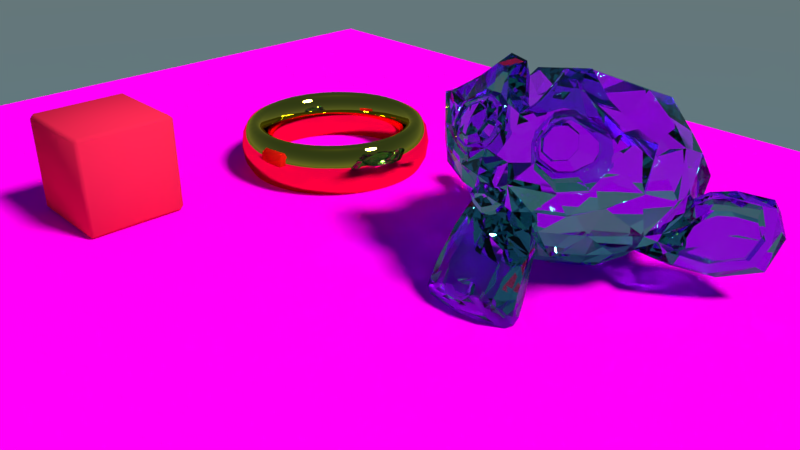 # Source: Cena01.blend  (saved by Blender 2.79.0; exported with 4.5.12 LTS)
import bpy
from mathutils import Matrix  # noqa: F401  (used for matrix-valued properties, if any)

bpy.ops.wm.read_factory_settings(use_empty=True)
scene = bpy.context.scene
scene.name = 'Scene'

# ---- collections
col_collection_1 = bpy.data.collections.new('Collection 1'); scene.collection.children.link(col_collection_1)

# ---- images (referenced by path relative to the original .blend; pixels are not part of the script)
import os
ASSET_DIR = os.environ.get("B2B_ASSET_DIR", "")  # directory of the original .blend (textures are referenced by path, not embedded)
HERE = os.path.dirname(os.path.abspath(__file__))  # packed textures are extracted next to this script under _unpacked/

def load_image(name, relpath, width, height, colorspace="sRGB"):
    """Load a texture the original file referenced (path relative to the .blend, or extracted next to this script)."""
    p = next((c for c in (os.path.join(HERE, relpath), os.path.join(ASSET_DIR, relpath)) if relpath and os.path.exists(c)), "")
    if p:
        img = bpy.data.images.load(p, check_existing=True)
        img.name = name
    else:  # same state as the original file: an image datablock whose file is absent (Cycles renders it pink)
        img = bpy.data.images.new(name, width, height)
        img.source = "FILE"
        img.filepath = "//" + (relpath or name)
    img.colorspace_settings.name = colorspace
    return img
img_wood_jpg = load_image('wood.jpg', 'wood.jpg', 1024, 1024, 'sRGB')

# ---- materials (node trees are filled in below, after node groups)
mat_glass = bpy.data.materials.new('Glass')
mat_glass.alpha_threshold = 0.0
mat_glass.roughness = 0.5
mat_metal = bpy.data.materials.new('Metal')
mat_metal.alpha_threshold = 0.0
mat_metal.roughness = 0.5
mat_wood = bpy.data.materials.new('wood')
mat_wood.alpha_threshold = 0.0
mat_wood.roughness = 0.5
mat_dice = bpy.data.materials.new('Dice')
mat_dice.alpha_threshold = 0.0
mat_dice.roughness = 0.5
mat_dice.line_color = (0.0, 0.0, 0.0, 1.0)

# ---- material node trees
mat_glass.use_nodes = True; mat_glass.node_tree.nodes.clear()
_N = mat_glass.node_tree.nodes; _L = mat_glass.node_tree.links
n0 = _N.new('ShaderNodeOutputMaterial'); n0.name = 'Material Output'; n0.location = (300, 300)
n1 = _N.new('ShaderNodeBsdfGlass'); n1.name = 'Glass BSDF'; n1.location = (10, 300)
n1.distribution = 'BECKMANN'
n1.inputs[0].default_value = (0.4722, 0.7725, 0.8, 1.0)
n1.inputs[2].default_value = 1.45
_L.new(n1.outputs[0], n0.inputs[0])
n0.is_active_output = True
mat_metal.use_nodes = True; mat_metal.node_tree.nodes.clear()
_N = mat_metal.node_tree.nodes; _L = mat_metal.node_tree.links
n0 = _N.new('ShaderNodeOutputMaterial'); n0.name = 'Material Output'; n0.location = (300, 300)
n1 = _N.new('ShaderNodeBsdfAnisotropic'); n1.name = 'Glossy BSDF'; n1.location = (10, 300)
n1.distribution = 'GGX'
n1.inputs[0].default_value = (0.8, 0.596, 0.05203, 1.0)
n1.inputs[1].default_value = 0.0
_L.new(n1.outputs[0], n0.inputs[0])
n0.is_active_output = True
mat_wood.use_nodes = True; mat_wood.node_tree.nodes.clear()
_N = mat_wood.node_tree.nodes; _L = mat_wood.node_tree.links
n0 = _N.new('ShaderNodeOutputMaterial'); n0.name = 'Material Output'; n0.location = (300, 300)
n1 = _N.new('ShaderNodeBsdfDiffuse'); n1.name = 'Diffuse BSDF'; n1.location = (10, 300)
n2 = _N.new('ShaderNodeTexImage'); n2.name = 'Image Texture'; n2.location = (-180, 300)
n2.width = 140
n2.image = img_wood_jpg
_L.new(n1.outputs[0], n0.inputs[0])
_L.new(n2.outputs[0], n1.inputs[0])
n0.is_active_output = True
mat_dice.use_nodes = True; mat_dice.node_tree.nodes.clear()
_N = mat_dice.node_tree.nodes; _L = mat_dice.node_tree.links
n0 = _N.new('ShaderNodeOutputMaterial'); n0.name = 'Material Output'; n0.location = (300, 300)
n1 = _N.new('ShaderNodeBsdfDiffuse'); n1.name = 'Diffuse BSDF'; n1.location = (10, 300)
n1.inputs[0].default_value = (0.8, 0.01862, 0.07777, 1.0)
_L.new(n1.outputs[0], n0.inputs[0])
n0.is_active_output = True

# ---- world
world_world = bpy.data.worlds.new('World'); scene.world = world_world
world_world.use_nodes = True; world_world.node_tree.nodes.clear()
_N = world_world.node_tree.nodes; _L = world_world.node_tree.links
n0 = _N.new('ShaderNodeOutputWorld'); n0.name = 'World Output'; n0.location = (300, 300)
n1 = _N.new('ShaderNodeBackground'); n1.name = 'Background'; n1.location = (10, 300)
n2 = _N.new('ShaderNodeTexSky'); n2.name = 'Sky Texture'; n2.location = (-190, 300)
n2.sky_type = 'HOSEK_WILKIE'
n2.sun_elevation = 1.571
_L.new(n1.outputs[0], n0.inputs[0])
_L.new(n2.outputs[0], n1.inputs[0])
n0.is_active_output = True
world_world.color = (0.05088, 0.05088, 0.05088)
world_world.use_sun_shadow = False
world_world.sun_shadow_jitter_overblur = 0.0
world_world.cycles.sampling_method = 'MANUAL'

# ---- cameras
cam_camera = bpy.data.cameras.new('Camera')
cam_camera.clip_end = 100.0
cam_camera.lens = 35.0
cam_camera.sensor_width = 32.0
cam_camera.sensor_height = 18.0
cam_camera.ortho_scale = 7.314
cam_camera.dof.focus_distance = 0.0

# ---- lights
light_lamp = bpy.data.lights.new('Lamp', 'SUN')
light_lamp.color = (0.9834, 1.0, 0.8103)
light_lamp.transmission_factor = 0.0
light_lamp.cutoff_distance = 30.0
light_lamp.angle = 0.1993
light_lamp.energy = 4.0
light_lamp.shadow_buffer_clip_start = 1.001
light_lamp.shadow_soft_size = 0.1
light_lamp.shadow_cascade_max_distance = 1000.0

# ---- meshes
me_suzanne = bpy.data.meshes.new('Suzanne')
me_suzanne.from_pydata([(0.4375, -0.7656, 0.1641), (-0.4375, -0.7656, 0.1641), (0.5, -0.6875, 0.09375), (-0.5, -0.6875, 0.09375), (0.5469, -0.5781, 0.05469), (-0.5469, -0.5781, 0.05469), (0.3516, -0.6172, -0.02344), (-0.3516, -0.6172, -0.02344), (0.3516, -0.7188, 0.03125), (-0.3516, -0.7188, 0.03125), (0.3516, -0.7812, 0.1328), (-0.3516, -0.7812, 0.1328), (0.2734, -0.7969, 0.1641), (-0.2734, -0.7969, 0.1641), (0.2031, -0.7422, 0.09375), (-0.2031, -0.7422, 0.09375), (0.1562, -0.6484, 0.05469), (-0.1562, -0.6484, 0.05469), (0.07812, -0.6562, 0.2422), (-0.07812, -0.6562, 0.2422), (0.1406, -0.7422, 0.2422), (-0.1406, -0.7422, 0.2422), (0.2422, -0.7969, 0.2422), (-0.2422, -0.7969, 0.2422), (0.2734, -0.7969, 0.3281), (-0.2734, -0.7969, 0.3281), (0.2031, -0.7422, 0.3906), (-0.2031, -0.7422, 0.3906), (0.1562, -0.6484, 0.4375), (-0.1562, -0.6484, 0.4375), (0.3516, -0.6172, 0.5156), (-0.3516, -0.6172, 0.5156), (0.3516, -0.7188, 0.4531), (-0.3516, -0.7188, 0.4531), (0.3516, -0.7812, 0.3594), (-0.3516, -0.7812, 0.3594), (0.4375, -0.7656, 0.3281), (-0.4375, -0.7656, 0.3281), (0.5, -0.6875, 0.3906), (-0.5, -0.6875, 0.3906), (0.5469, -0.5781, 0.4375), (-0.5469, -0.5781, 0.4375), (0.625, -0.5625, 0.2422), (-0.625, -0.5625, 0.2422), (0.5625, -0.6719, 0.2422), (-0.5625, -0.6719, 0.2422), (0.4688, -0.7578, 0.2422), (-0.4688, -0.7578, 0.2422), (0.4766, -0.7734, 0.2422), (-0.4766, -0.7734, 0.2422), (0.4453, -0.7812, 0.3359), (-0.4453, -0.7812, 0.3359), (0.3516, -0.8047, 0.375), (-0.3516, -0.8047, 0.375), (0.2656, -0.8203, 0.3359), (-0.2656, -0.8203, 0.3359), (0.2266, -0.8203, 0.2422), (-0.2266, -0.8203, 0.2422), (0.2656, -0.8203, 0.1562), (-0.2656, -0.8203, 0.1562), (0.3516, -0.8281, 0.2422), (-0.3516, -0.8281, 0.2422), (0.3516, -0.8047, 0.1172), (-0.3516, -0.8047, 0.1172), (0.4453, -0.7812, 0.1562), (-0.4453, -0.7812, 0.1562), (0.0, -0.7422, 0.4297), (0.0, -0.8203, 0.3516), (0.0, -0.7344, -0.6797), (0.0, -0.7812, -0.3203), (0.0, -0.7969, -0.1875), (0.0, -0.7188, -0.7734), (0.0, -0.6016, 0.4062), (0.0, -0.5703, 0.5703), (0.0, 0.5469, 0.8984), (0.0, 0.8516, 0.5625), (0.0, 0.8281, 0.07031), (0.0, 0.3516, -0.3828), (0.2031, -0.5625, -0.1875), (-0.2031, -0.5625, -0.1875), (0.3125, -0.5703, -0.4375), (-0.3125, -0.5703, -0.4375), (0.3516, -0.5703, -0.6953), (-0.3516, -0.5703, -0.6953), (0.3672, -0.5312, -0.8906), (-0.3672, -0.5312, -0.8906), (0.3281, -0.5234, -0.9453), (-0.3281, -0.5234, -0.9453), (0.1797, -0.5547, -0.9688), (-0.1797, -0.5547, -0.9688), (0.0, -0.5781, -0.9844), (0.4375, -0.5312, -0.1406), (-0.4375, -0.5312, -0.1406), (0.6328, -0.5391, -0.03906), (-0.6328, -0.5391, -0.03906), (0.8281, -0.4453, 0.1484), (-0.8281, -0.4453, 0.1484), (0.8594, -0.5938, 0.4297), (-0.8594, -0.5938, 0.4297), (0.7109, -0.625, 0.4844), (-0.7109, -0.625, 0.4844), (0.4922, -0.6875, 0.6016), (-0.4922, -0.6875, 0.6016), (0.3203, -0.7344, 0.7578), (-0.3203, -0.7344, 0.7578), (0.1562, -0.7578, 0.7188), (-0.1562, -0.7578, 0.7188), (0.0625, -0.75, 0.4922), (-0.0625, -0.75, 0.4922), (0.1641, -0.7734, 0.4141), (-0.1641, -0.7734, 0.4141), (0.125, -0.7656, 0.3047), (-0.125, -0.7656, 0.3047), (0.2031, -0.7422, 0.09375), (-0.2031, -0.7422, 0.09375), (0.375, -0.7031, 0.01562), (-0.375, -0.7031, 0.01562), (0.4922, -0.6719, 0.0625), (-0.4922, -0.6719, 0.0625), (0.625, -0.6484, 0.1875), (-0.625, -0.6484, 0.1875), (0.6406, -0.6484, 0.2969), (-0.6406, -0.6484, 0.2969), (0.6016, -0.6641, 0.375), (-0.6016, -0.6641, 0.375), (0.4297, -0.7188, 0.4375), (-0.4297, -0.7188, 0.4375), (0.25, -0.7578, 0.4688), (-0.25, -0.7578, 0.4688), (0.0, -0.7344, -0.7656), (0.1094, -0.7344, -0.7188), (-0.1094, -0.7344, -0.7188), (0.1172, -0.7109, -0.8359), (-0.1172, -0.7109, -0.8359), (0.0625, -0.6953, -0.8828), (-0.0625, -0.6953, -0.8828), (0.0, -0.6875, -0.8906), (0.0, -0.75, -0.1953), (0.0, -0.7422, -0.1406), (0.1016, -0.7422, -0.1484), (-0.1016, -0.7422, -0.1484), (0.125, -0.75, -0.2266), (-0.125, -0.75, -0.2266), (0.08594, -0.7422, -0.2891), (-0.08594, -0.7422, -0.2891), (0.3984, -0.6719, -0.04688), (-0.3984, -0.6719, -0.04688), (0.6172, -0.625, 0.05469), (-0.6172, -0.625, 0.05469), (0.7266, -0.6016, 0.2031), (-0.7266, -0.6016, 0.2031), (0.7422, -0.6562, 0.375), (-0.7422, -0.6562, 0.375), (0.6875, -0.7266, 0.4141), (-0.6875, -0.7266, 0.4141), (0.4375, -0.7969, 0.5469), (-0.4375, -0.7969, 0.5469), (0.3125, -0.8359, 0.6406), (-0.3125, -0.8359, 0.6406), (0.2031, -0.8516, 0.6172), (-0.2031, -0.8516, 0.6172), (0.1016, -0.8438, 0.4297), (-0.1016, -0.8438, 0.4297), (0.125, -0.8125, -0.1016), (-0.125, -0.8125, -0.1016), (0.2109, -0.7109, -0.4453), (-0.2109, -0.7109, -0.4453), (0.25, -0.6875, -0.7031), (-0.25, -0.6875, -0.7031), (0.2656, -0.6641, -0.8203), (-0.2656, -0.6641, -0.8203), (0.2344, -0.6328, -0.9141), (-0.2344, -0.6328, -0.9141), (0.1641, -0.6328, -0.9297), (-0.1641, -0.6328, -0.9297), (0.0, -0.6406, -0.9453), (0.0, -0.7266, 0.04688), (0.0, -0.7656, 0.2109), (0.3281, -0.7422, 0.4766), (-0.3281, -0.7422, 0.4766), (0.1641, -0.75, 0.1406), (-0.1641, -0.75, 0.1406), (0.1328, -0.7578, 0.2109), (-0.1328, -0.7578, 0.2109), (0.1172, -0.7344, -0.6875), (-0.1172, -0.7344, -0.6875), (0.07812, -0.75, -0.4453), (-0.07812, -0.75, -0.4453), (0.0, -0.75, -0.4453), (0.0, -0.7422, -0.3281), (0.09375, -0.7812, -0.2734), (-0.09375, -0.7812, -0.2734), (0.1328, -0.7969, -0.2266), (-0.1328, -0.7969, -0.2266), (0.1094, -0.7812, -0.1328), (-0.1094, -0.7812, -0.1328), (0.03906, -0.7812, -0.125), (-0.03906, -0.7812, -0.125), (0.0, -0.8281, -0.2031), (0.04688, -0.8125, -0.1484), (-0.04688, -0.8125, -0.1484), (0.09375, -0.8125, -0.1562), (-0.09375, -0.8125, -0.1562), (0.1094, -0.8281, -0.2266), (-0.1094, -0.8281, -0.2266), (0.07812, -0.8047, -0.25), (-0.07812, -0.8047, -0.25), (0.0, -0.8047, -0.2891), (0.2578, -0.5547, -0.3125), (-0.2578, -0.5547, -0.3125), (0.1641, -0.7109, -0.2422), (-0.1641, -0.7109, -0.2422), (0.1797, -0.7109, -0.3125), (-0.1797, -0.7109, -0.3125), (0.2344, -0.5547, -0.25), (-0.2344, -0.5547, -0.25), (0.0, -0.6875, -0.875), (0.04688, -0.6875, -0.8672), (-0.04688, -0.6875, -0.8672), (0.09375, -0.7109, -0.8203), (-0.09375, -0.7109, -0.8203), (0.09375, -0.7266, -0.7422), (-0.09375, -0.7266, -0.7422), (0.0, -0.6562, -0.7812), (0.09375, -0.6641, -0.75), (-0.09375, -0.6641, -0.75), (0.09375, -0.6406, -0.8125), (-0.09375, -0.6406, -0.8125), (0.04688, -0.6328, -0.8516), (-0.04688, -0.6328, -0.8516), (0.0, -0.6328, -0.8594), (0.1719, -0.7812, 0.2188), (-0.1719, -0.7812, 0.2188), (0.1875, -0.7734, 0.1562), (-0.1875, -0.7734, 0.1562), (0.3359, -0.7578, 0.4297), (-0.3359, -0.7578, 0.4297), (0.2734, -0.7734, 0.4219), (-0.2734, -0.7734, 0.4219), (0.4219, -0.7734, 0.3984), (-0.4219, -0.7734, 0.3984), (0.5625, -0.6953, 0.3516), (-0.5625, -0.6953, 0.3516), (0.5859, -0.6875, 0.2891), (-0.5859, -0.6875, 0.2891), (0.5781, -0.6797, 0.1953), (-0.5781, -0.6797, 0.1953), (0.4766, -0.7188, 0.1016), (-0.4766, -0.7188, 0.1016), (0.375, -0.7422, 0.0625), (-0.375, -0.7422, 0.0625), (0.2266, -0.7812, 0.1094), (-0.2266, -0.7812, 0.1094), (0.1797, -0.7812, 0.2969), (-0.1797, -0.7812, 0.2969), (0.2109, -0.7812, 0.375), (-0.2109, -0.7812, 0.375), (0.2344, -0.7578, 0.3594), (-0.2344, -0.7578, 0.3594), (0.1953, -0.7578, 0.2969), (-0.1953, -0.7578, 0.2969), (0.2422, -0.7578, 0.125), (-0.2422, -0.7578, 0.125), (0.375, -0.7266, 0.08594), (-0.375, -0.7266, 0.08594), (0.4609, -0.7031, 0.1172), (-0.4609, -0.7031, 0.1172), (0.5469, -0.6719, 0.2109), (-0.5469, -0.6719, 0.2109), (0.5547, -0.6719, 0.2812), (-0.5547, -0.6719, 0.2812), (0.5312, -0.6797, 0.3359), (-0.5312, -0.6797, 0.3359), (0.4141, -0.75, 0.3906), (-0.4141, -0.75, 0.3906), (0.2812, -0.7656, 0.3984), (-0.2812, -0.7656, 0.3984), (0.3359, -0.75, 0.4062), (-0.3359, -0.75, 0.4062), (0.2031, -0.75, 0.1719), (-0.2031, -0.75, 0.1719), (0.1953, -0.75, 0.2266), (-0.1953, -0.75, 0.2266), (0.1094, -0.6094, 0.4609), (-0.1094, -0.6094, 0.4609), (0.1953, -0.6172, 0.6641), (-0.1953, -0.6172, 0.6641), (0.3359, -0.5938, 0.6875), (-0.3359, -0.5938, 0.6875), (0.4844, -0.5547, 0.5547), (-0.4844, -0.5547, 0.5547), (0.6797, -0.4922, 0.4531), (-0.6797, -0.4922, 0.4531), (0.7969, -0.4609, 0.4062), (-0.7969, -0.4609, 0.4062), (0.7734, -0.375, 0.1641), (-0.7734, -0.375, 0.1641), (0.6016, -0.4141, 0.0), (-0.6016, -0.4141, 0.0), (0.4375, -0.4688, -0.09375), (-0.4375, -0.4688, -0.09375), (0.0, -0.2891, 0.8984), (0.0, 0.07812, 0.9844), (0.0, 0.6719, -0.1953), (0.0, -0.1875, -0.4609), (0.0, -0.4609, -0.9766), (0.0, -0.3438, -0.8047), (0.0, -0.3203, -0.5703), (0.0, -0.2812, -0.4844), (0.8516, -0.05469, 0.2344), (-0.8516, -0.05469, 0.2344), (0.8594, 0.04688, 0.3203), (-0.8594, 0.04688, 0.3203), (0.7734, 0.4375, 0.2656), (-0.7734, 0.4375, 0.2656), (0.4609, 0.7031, 0.4375), (-0.4609, 0.7031, 0.4375), (0.7344, -0.07031, -0.04688), (-0.7344, -0.07031, -0.04688), (0.5938, 0.1641, -0.125), (-0.5938, 0.1641, -0.125), (0.6406, 0.4297, -0.007812), (-0.6406, 0.4297, -0.007812), (0.3359, 0.6641, 0.05469), (-0.3359, 0.6641, 0.05469), (0.2344, -0.4062, -0.3516), (-0.2344, -0.4062, -0.3516), (0.1797, -0.2578, -0.4141), (-0.1797, -0.2578, -0.4141), (0.2891, -0.3828, -0.7109), (-0.2891, -0.3828, -0.7109), (0.25, -0.3906, -0.5), (-0.25, -0.3906, -0.5), (0.3281, -0.3984, -0.9141), (-0.3281, -0.3984, -0.9141), (0.1406, -0.3672, -0.7578), (-0.1406, -0.3672, -0.7578), (0.125, -0.3594, -0.5391), (-0.125, -0.3594, -0.5391), (0.1641, -0.4375, -0.9453), (-0.1641, -0.4375, -0.9453), (0.2188, -0.4297, -0.2812), (-0.2188, -0.4297, -0.2812), (0.2109, -0.4688, -0.2266), (-0.2109, -0.4688, -0.2266), (0.2031, -0.5, -0.1719), (-0.2031, -0.5, -0.1719), (0.2109, -0.1641, -0.3906), (-0.2109, -0.1641, -0.3906), (0.2969, 0.2656, -0.3125), (-0.2969, 0.2656, -0.3125), (0.3438, 0.5391, -0.1484), (-0.3438, 0.5391, -0.1484), (0.4531, 0.3828, 0.8672), (-0.4531, 0.3828, 0.8672), (0.4531, 0.07031, 0.9297), (-0.4531, 0.07031, 0.9297), (0.4531, -0.2344, 0.8516), (-0.4531, -0.2344, 0.8516), (0.4609, -0.4297, 0.5234), (-0.4609, -0.4297, 0.5234), (0.7266, -0.3359, 0.4062), (-0.7266, -0.3359, 0.4062), (0.6328, -0.2812, 0.4531), (-0.6328, -0.2812, 0.4531), (0.6406, -0.05469, 0.7031), (-0.6406, -0.05469, 0.7031), (0.7969, -0.125, 0.5625), (-0.7969, -0.125, 0.5625), (0.7969, 0.1172, 0.6172), (-0.7969, 0.1172, 0.6172), (0.6406, 0.1953, 0.75), (-0.6406, 0.1953, 0.75), (0.6406, 0.4453, 0.6797), (-0.6406, 0.4453, 0.6797), (0.7969, 0.3594, 0.5391), (-0.7969, 0.3594, 0.5391), (0.6172, 0.5859, 0.3281), (-0.6172, 0.5859, 0.3281), (0.4844, 0.5469, 0.02344), (-0.4844, 0.5469, 0.02344), (0.8203, 0.2031, 0.3281), (-0.8203, 0.2031, 0.3281), (0.4062, -0.1484, -0.1719), (-0.4062, -0.1484, -0.1719), (0.4297, 0.2109, -0.1953), (-0.4297, 0.2109, -0.1953), (0.8906, 0.2344, 0.4062), (-0.8906, 0.2344, 0.4062), (0.7734, 0.125, -0.1406), (-0.7734, 0.125, -0.1406), (1.039, 0.3281, -0.1016), (-1.039, 0.3281, -0.1016), (1.281, 0.4297, 0.05469), (-1.281, 0.4297, 0.05469), (1.352, 0.4219, 0.3203), (-1.352, 0.4219, 0.3203), (1.234, 0.4219, 0.5078), (-1.234, 0.4219, 0.5078), (1.023, 0.3125, 0.4766), (-1.023, 0.3125, 0.4766), (1.016, 0.2891, 0.4141), (-1.016, 0.2891, 0.4141), (1.188, 0.3906, 0.4375), (-1.188, 0.3906, 0.4375), (1.266, 0.4062, 0.2891), (-1.266, 0.4062, 0.2891), (1.211, 0.4062, 0.07812), (-1.211, 0.4062, 0.07812), (1.031, 0.3047, -0.03906), (-1.031, 0.3047, -0.03906), (0.8281, 0.1328, -0.07031), (-0.8281, 0.1328, -0.07031), (0.9219, 0.2188, 0.3594), (-0.9219, 0.2188, 0.3594), (0.9453, 0.2891, 0.3047), (-0.9453, 0.2891, 0.3047), (0.8828, 0.2109, -0.02344), (-0.8828, 0.2109, -0.02344), (1.039, 0.3672, 0.0), (-1.039, 0.3672, 0.0), (1.188, 0.4453, 0.09375), (-1.188, 0.4453, 0.09375), (1.234, 0.4453, 0.25), (-1.234, 0.4453, 0.25), (1.172, 0.4375, 0.3594), (-1.172, 0.4375, 0.3594), (1.023, 0.3594, 0.3438), (-1.023, 0.3594, 0.3438), (0.8438, 0.2109, 0.2891), (-0.8438, 0.2109, 0.2891), (0.8359, 0.2734, 0.1719), (-0.8359, 0.2734, 0.1719), (0.7578, 0.2734, 0.09375), (-0.7578, 0.2734, 0.09375), (0.8203, 0.2734, 0.08594), (-0.8203, 0.2734, 0.08594), (0.8438, 0.2734, 0.01562), (-0.8438, 0.2734, 0.01562), (0.8125, 0.2734, -0.01562), (-0.8125, 0.2734, -0.01562), (0.7266, 0.07031, 0.0), (-0.7266, 0.07031, 0.0), (0.7188, 0.1719, -0.02344), (-0.7188, 0.1719, -0.02344), (0.7188, 0.1875, 0.03906), (-0.7188, 0.1875, 0.03906), (0.7969, 0.2109, 0.2031), (-0.7969, 0.2109, 0.2031), (0.8906, 0.2656, 0.2422), (-0.8906, 0.2656, 0.2422), (0.8906, 0.3203, 0.2344), (-0.8906, 0.3203, 0.2344), (0.8125, 0.3203, -0.01562), (-0.8125, 0.3203, -0.01562), (0.8516, 0.3203, 0.01562), (-0.8516, 0.3203, 0.01562), (0.8281, 0.3203, 0.07812), (-0.8281, 0.3203, 0.07812), (0.7656, 0.3203, 0.09375), (-0.7656, 0.3203, 0.09375), (0.8438, 0.3203, 0.1719), (-0.8438, 0.3203, 0.1719), (1.039, 0.4141, 0.3281), (-1.039, 0.4141, 0.3281), (1.188, 0.4844, 0.3438), (-1.188, 0.4844, 0.3438), (1.258, 0.4922, 0.2422), (-1.258, 0.4922, 0.2422), (1.211, 0.4844, 0.08594), (-1.211, 0.4844, 0.08594), (1.047, 0.4219, 0.0), (-1.047, 0.4219, 0.0), (0.8828, 0.2656, -0.01562), (-0.8828, 0.2656, -0.01562), (0.9531, 0.3438, 0.2891), (-0.9531, 0.3438, 0.2891), (0.8906, 0.3281, 0.1094), (-0.8906, 0.3281, 0.1094), (0.9375, 0.3359, 0.0625), (-0.9375, 0.3359, 0.0625), (1.0, 0.3672, 0.125), (-1.0, 0.3672, 0.125), (0.9609, 0.3516, 0.1719), (-0.9609, 0.3516, 0.1719), (1.016, 0.375, 0.2344), (-1.016, 0.375, 0.2344), (1.055, 0.3828, 0.1875), (-1.055, 0.3828, 0.1875), (1.109, 0.3906, 0.2109), (-1.109, 0.3906, 0.2109), (1.086, 0.3906, 0.2734), (-1.086, 0.3906, 0.2734), (1.023, 0.4844, 0.4375), (-1.023, 0.4844, 0.4375), (1.25, 0.5469, 0.4688), (-1.25, 0.5469, 0.4688), (1.367, 0.5, 0.2969), (-1.367, 0.5, 0.2969), (1.312, 0.5312, 0.05469), (-1.312, 0.5312, 0.05469), (1.039, 0.4922, -0.08594), (-1.039, 0.4922, -0.08594), (0.7891, 0.3281, -0.125), (-0.7891, 0.3281, -0.125), (0.8594, 0.3828, 0.3828), (-0.8594, 0.3828, 0.3828)], [], [(46, 0, 2, 44), (3, 1, 47, 45), (44, 2, 4, 42), (5, 3, 45, 43), (2, 8, 6, 4), (7, 9, 3, 5), (0, 10, 8, 2), (9, 11, 1, 3), (10, 12, 14, 8), (15, 13, 11, 9), (8, 14, 16, 6), (17, 15, 9, 7), (14, 20, 18, 16), (19, 21, 15, 17), (12, 22, 20, 14), (21, 23, 13, 15), (22, 24, 26, 20), (27, 25, 23, 21), (20, 26, 28, 18), (29, 27, 21, 19), (26, 32, 30, 28), (31, 33, 27, 29), (24, 34, 32, 26), (33, 35, 25, 27), (34, 36, 38, 32), (39, 37, 35, 33), (32, 38, 40, 30), (41, 39, 33, 31), (38, 44, 42, 40), (43, 45, 39, 41), (36, 46, 44, 38), (45, 47, 37, 39), (46, 36, 50, 48), (51, 37, 47, 49), (36, 34, 52, 50), (53, 35, 37, 51), (34, 24, 54, 52), (55, 25, 35, 53), (24, 22, 56, 54), (57, 23, 25, 55), (22, 12, 58, 56), (59, 13, 23, 57), (12, 10, 62, 58), (63, 11, 13, 59), (10, 0, 64, 62), (65, 1, 11, 63), (0, 46, 48, 64), (49, 47, 1, 65), (60, 64, 48), (49, 65, 61), (62, 64, 60), (61, 65, 63), (60, 58, 62), (63, 59, 61), (60, 56, 58), (59, 57, 61), (60, 54, 56), (57, 55, 61), (60, 52, 54), (55, 53, 61), (60, 50, 52), (53, 51, 61), (60, 48, 50), (51, 49, 61), (88, 173, 175, 90), (175, 174, 89, 90), (86, 171, 173, 88), (174, 172, 87, 89), (84, 169, 171, 86), (172, 170, 85, 87), (82, 167, 169, 84), (170, 168, 83, 85), (80, 165, 167, 82), (168, 166, 81, 83), (78, 91, 145, 163), (146, 92, 79, 164), (91, 93, 147, 145), (148, 94, 92, 146), (93, 95, 149, 147), (150, 96, 94, 148), (95, 97, 151, 149), (152, 98, 96, 150), (97, 99, 153, 151), (154, 100, 98, 152), (99, 101, 155, 153), (156, 102, 100, 154), (101, 103, 157, 155), (158, 104, 102, 156), (103, 105, 159, 157), (160, 106, 104, 158), (105, 107, 161, 159), (162, 108, 106, 160), (107, 66, 67, 161), (67, 66, 108, 162), (109, 127, 159, 161), (160, 128, 110, 162), (127, 178, 157, 159), (158, 179, 128, 160), (125, 155, 157, 178), (158, 156, 126, 179), (123, 153, 155, 125), (156, 154, 124, 126), (121, 151, 153, 123), (154, 152, 122, 124), (119, 149, 151, 121), (152, 150, 120, 122), (117, 147, 149, 119), (150, 148, 118, 120), (115, 145, 147, 117), (148, 146, 116, 118), (113, 163, 145, 115), (146, 164, 114, 116), (113, 180, 176, 163), (176, 181, 114, 164), (109, 161, 67, 111), (67, 162, 110, 112), (111, 67, 177, 182), (177, 67, 112, 183), (176, 180, 182, 177), (183, 181, 176, 177), (134, 136, 175, 173), (175, 136, 135, 174), (132, 134, 173, 171), (174, 135, 133, 172), (130, 132, 171, 169), (172, 133, 131, 170), (165, 186, 184, 167), (185, 187, 166, 168), (130, 169, 167, 184), (168, 170, 131, 185), (143, 189, 188, 186), (188, 189, 144, 187), (184, 186, 188, 68), (188, 187, 185, 68), (129, 130, 184, 68), (185, 131, 129, 68), (141, 192, 190, 143), (191, 193, 142, 144), (139, 194, 192, 141), (193, 195, 140, 142), (138, 196, 194, 139), (195, 197, 138, 140), (137, 70, 196, 138), (197, 70, 137, 138), (189, 143, 190, 69), (191, 144, 189, 69), (69, 190, 205, 207), (206, 191, 69, 207), (70, 198, 199, 196), (200, 198, 70, 197), (196, 199, 201, 194), (202, 200, 197, 195), (194, 201, 203, 192), (204, 202, 195, 193), (192, 203, 205, 190), (206, 204, 193, 191), (198, 203, 201, 199), (202, 204, 198, 200), (198, 207, 205, 203), (206, 207, 198, 204), (138, 139, 163, 176), (164, 140, 138, 176), (139, 141, 210, 163), (211, 142, 140, 164), (141, 143, 212, 210), (213, 144, 142, 211), (143, 186, 165, 212), (166, 187, 144, 213), (80, 208, 212, 165), (213, 209, 81, 166), (208, 214, 210, 212), (211, 215, 209, 213), (78, 163, 210, 214), (211, 164, 79, 215), (130, 129, 71, 221), (71, 129, 131, 222), (132, 130, 221, 219), (222, 131, 133, 220), (134, 132, 219, 217), (220, 133, 135, 218), (136, 134, 217, 216), (218, 135, 136, 216), (216, 217, 228, 230), (229, 218, 216, 230), (217, 219, 226, 228), (227, 220, 218, 229), (219, 221, 224, 226), (225, 222, 220, 227), (221, 71, 223, 224), (223, 71, 222, 225), (223, 230, 228, 224), (229, 230, 223, 225), (224, 228, 226), (227, 229, 225), (182, 180, 233, 231), (234, 181, 183, 232), (111, 182, 231, 253), (232, 183, 112, 254), (109, 111, 253, 255), (254, 112, 110, 256), (180, 113, 251, 233), (252, 114, 181, 234), (113, 115, 249, 251), (250, 116, 114, 252), (115, 117, 247, 249), (248, 118, 116, 250), (117, 119, 245, 247), (246, 120, 118, 248), (119, 121, 243, 245), (244, 122, 120, 246), (121, 123, 241, 243), (242, 124, 122, 244), (123, 125, 239, 241), (240, 126, 124, 242), (125, 178, 235, 239), (236, 179, 126, 240), (178, 127, 237, 235), (238, 128, 179, 236), (127, 109, 255, 237), (256, 110, 128, 238), (237, 255, 257, 275), (258, 256, 238, 276), (235, 237, 275, 277), (276, 238, 236, 278), (239, 235, 277, 273), (278, 236, 240, 274), (241, 239, 273, 271), (274, 240, 242, 272), (243, 241, 271, 269), (272, 242, 244, 270), (245, 243, 269, 267), (270, 244, 246, 268), (247, 245, 267, 265), (268, 246, 248, 266), (249, 247, 265, 263), (266, 248, 250, 264), (251, 249, 263, 261), (264, 250, 252, 262), (233, 251, 261, 279), (262, 252, 234, 280), (255, 253, 259, 257), (260, 254, 256, 258), (253, 231, 281, 259), (282, 232, 254, 260), (231, 233, 279, 281), (280, 234, 232, 282), (66, 107, 283, 72), (284, 108, 66, 72), (107, 105, 285, 283), (286, 106, 108, 284), (105, 103, 287, 285), (288, 104, 106, 286), (103, 101, 289, 287), (290, 102, 104, 288), (101, 99, 291, 289), (292, 100, 102, 290), (99, 97, 293, 291), (294, 98, 100, 292), (97, 95, 295, 293), (296, 96, 98, 294), (95, 93, 297, 295), (298, 94, 96, 296), (93, 91, 299, 297), (300, 92, 94, 298), (307, 308, 327, 337), (328, 308, 307, 338), (306, 307, 337, 335), (338, 307, 306, 336), (305, 306, 335, 339), (336, 306, 305, 340), (88, 90, 305, 339), (305, 90, 89, 340), (86, 88, 339, 333), (340, 89, 87, 334), (84, 86, 333, 329), (334, 87, 85, 330), (82, 84, 329, 331), (330, 85, 83, 332), (329, 335, 337, 331), (338, 336, 330, 332), (329, 333, 339, 335), (340, 334, 330, 336), (325, 331, 337, 327), (338, 332, 326, 328), (80, 82, 331, 325), (332, 83, 81, 326), (208, 341, 343, 214), (344, 342, 209, 215), (80, 325, 341, 208), (342, 326, 81, 209), (78, 214, 343, 345), (344, 215, 79, 346), (78, 345, 299, 91), (300, 346, 79, 92), (76, 323, 351, 303), (352, 324, 76, 303), (303, 351, 349, 77), (350, 352, 303, 77), (77, 349, 347, 304), (348, 350, 77, 304), (304, 347, 327, 308), (328, 348, 304, 308), (325, 327, 347, 341), (348, 328, 326, 342), (295, 297, 317, 309), (318, 298, 296, 310), (75, 315, 323, 76), (324, 316, 75, 76), (301, 357, 355, 302), (356, 358, 301, 302), (302, 355, 353, 74), (354, 356, 302, 74), (74, 353, 315, 75), (316, 354, 74, 75), (291, 293, 361, 363), (362, 294, 292, 364), (363, 361, 367, 365), (368, 362, 364, 366), (365, 367, 369, 371), (370, 368, 366, 372), (371, 369, 375, 373), (376, 370, 372, 374), (313, 377, 373, 375), (374, 378, 314, 376), (315, 353, 373, 377), (374, 354, 316, 378), (353, 355, 371, 373), (372, 356, 354, 374), (355, 357, 365, 371), (366, 358, 356, 372), (357, 359, 363, 365), (364, 360, 358, 366), (289, 291, 363, 359), (364, 292, 290, 360), (73, 359, 357, 301), (358, 360, 73, 301), (283, 285, 287, 289), (288, 286, 284, 290), (283, 289, 359, 73), (360, 290, 284, 73), (72, 283, 73), (73, 284, 72), (293, 295, 309, 361), (310, 296, 294, 362), (309, 311, 367, 361), (368, 312, 310, 362), (311, 381, 369, 367), (370, 382, 312, 368), (313, 375, 369, 381), (370, 376, 314, 382), (347, 349, 385, 383), (386, 350, 348, 384), (317, 383, 385, 319), (386, 384, 318, 320), (297, 299, 383, 317), (384, 300, 298, 318), (299, 343, 341, 383), (342, 344, 300, 384), (341, 347, 383), (384, 348, 342), (299, 345, 343), (344, 346, 300), (313, 321, 379, 377), (380, 322, 314, 378), (315, 377, 379, 323), (380, 378, 316, 324), (319, 385, 379, 321), (380, 386, 320, 322), (349, 351, 379, 385), (380, 352, 350, 386), (323, 379, 351), (352, 380, 324), (399, 387, 413, 401), (414, 388, 400, 402), (399, 401, 403, 397), (404, 402, 400, 398), (397, 403, 405, 395), (406, 404, 398, 396), (395, 405, 407, 393), (408, 406, 396, 394), (393, 407, 409, 391), (410, 408, 394, 392), (391, 409, 411, 389), (412, 410, 392, 390), (409, 419, 417, 411), (418, 420, 410, 412), (407, 421, 419, 409), (420, 422, 408, 410), (405, 423, 421, 407), (422, 424, 406, 408), (403, 425, 423, 405), (424, 426, 404, 406), (401, 427, 425, 403), (426, 428, 402, 404), (401, 413, 415, 427), (416, 414, 402, 428), (317, 319, 443, 441), (444, 320, 318, 442), (319, 389, 411, 443), (412, 390, 320, 444), (309, 317, 441, 311), (442, 318, 310, 312), (381, 429, 413, 387), (414, 430, 382, 388), (411, 417, 439, 443), (440, 418, 412, 444), (437, 445, 443, 439), (444, 446, 438, 440), (433, 445, 437, 435), (438, 446, 434, 436), (431, 447, 445, 433), (446, 448, 432, 434), (429, 447, 431, 449), (432, 448, 430, 450), (413, 429, 449, 415), (450, 430, 414, 416), (311, 447, 429, 381), (430, 448, 312, 382), (311, 441, 445, 447), (446, 442, 312, 448), (441, 443, 445), (446, 444, 442), (415, 449, 451, 475), (452, 450, 416, 476), (449, 431, 461, 451), (462, 432, 450, 452), (431, 433, 459, 461), (460, 434, 432, 462), (433, 435, 457, 459), (458, 436, 434, 460), (435, 437, 455, 457), (456, 438, 436, 458), (437, 439, 453, 455), (454, 440, 438, 456), (439, 417, 473, 453), (474, 418, 440, 454), (427, 415, 475, 463), (476, 416, 428, 464), (425, 427, 463, 465), (464, 428, 426, 466), (423, 425, 465, 467), (466, 426, 424, 468), (421, 423, 467, 469), (468, 424, 422, 470), (419, 421, 469, 471), (470, 422, 420, 472), (417, 419, 471, 473), (472, 420, 418, 474), (457, 455, 479, 477), (480, 456, 458, 478), (477, 479, 481, 483), (482, 480, 478, 484), (483, 481, 487, 485), (488, 482, 484, 486), (485, 487, 489, 491), (490, 488, 486, 492), (463, 475, 485, 491), (486, 476, 464, 492), (451, 483, 485, 475), (486, 484, 452, 476), (451, 461, 477, 483), (478, 462, 452, 484), (457, 477, 461, 459), (462, 478, 458, 460), (453, 473, 479, 455), (480, 474, 454, 456), (471, 481, 479, 473), (480, 482, 472, 474), (469, 487, 481, 471), (482, 488, 470, 472), (467, 489, 487, 469), (488, 490, 468, 470), (465, 491, 489, 467), (490, 492, 466, 468), (463, 491, 465), (466, 492, 464), (391, 389, 503, 501), (504, 390, 392, 502), (393, 391, 501, 499), (502, 392, 394, 500), (395, 393, 499, 497), (500, 394, 396, 498), (397, 395, 497, 495), (498, 396, 398, 496), (399, 397, 495, 493), (496, 398, 400, 494), (387, 399, 493, 505), (494, 400, 388, 506), (493, 501, 503, 505), (504, 502, 494, 506), (493, 495, 499, 501), (500, 496, 494, 502), (495, 497, 499), (500, 498, 496), (313, 381, 387, 505), (388, 382, 314, 506), (313, 505, 503, 321), (504, 506, 314, 322), (319, 321, 503, 389), (504, 322, 320, 390)])
me_suzanne.materials.append(mat_glass)
me_suzanne.use_remesh_preserve_volume = False
me_suzanne.use_remesh_preserve_attributes = False
me_suzanne.use_mirror_vertex_groups = False
me_suzanne.update()
me_torus = bpy.data.meshes.new('Torus')
me_torus.from_pydata([(1.31, 0.0, 0.0), (1.285, 0.0, 0.095), (1.215, 0.0, 0.1645), (1.12, 0.0, 0.19), (1.025, 0.0, 0.1645), (0.9555, 0.0, 0.095), (0.93, 0.0, 2.327e-17), (0.9555, 0.0, -0.095), (1.025, 0.0, -0.1645), (1.12, 0.0, -0.19), (1.215, 0.0, -0.1645), (1.285, 0.0, -0.095), (1.299, 0.171, 0.0), (1.274, 0.1677, 0.095), (1.205, 0.1586, 0.1645), (1.11, 0.1462, 0.19), (1.016, 0.1338, 0.1645), (0.9473, 0.1247, 0.095), (0.922, 0.1214, 2.327e-17), (0.9473, 0.1247, -0.095), (1.016, 0.1338, -0.1645), (1.11, 0.1462, -0.19), (1.205, 0.1586, -0.1645), (1.274, 0.1677, -0.095), (1.265, 0.3391, 0.0), (1.241, 0.3325, 0.095), (1.174, 0.3145, 0.1645), (1.082, 0.2899, 0.19), (0.9901, 0.2653, 0.1645), (0.9229, 0.2473, 0.095), (0.8983, 0.2407, 2.327e-17), (0.9229, 0.2473, -0.095), (0.9901, 0.2653, -0.1645), (1.082, 0.2899, -0.19), (1.174, 0.3145, -0.1645), (1.241, 0.3325, -0.095), (1.21, 0.5013, 0.0), (1.187, 0.4916, 0.095), (1.123, 0.465, 0.1645), (1.035, 0.4286, 0.19), (0.947, 0.3923, 0.1645), (0.8827, 0.3656, 0.095), (0.8592, 0.3559, 2.327e-17), (0.8827, 0.3656, -0.095), (0.947, 0.3923, -0.1645), (1.035, 0.4286, -0.19), (1.123, 0.465, -0.1645), (1.187, 0.4916, -0.095), (1.134, 0.655, 0.0), (1.112, 0.6423, 0.095), (1.052, 0.6075, 0.1645), (0.9699, 0.56, 0.19), (0.8877, 0.5125, 0.1645), (0.8274, 0.4777, 0.095), (0.8054, 0.465, 2.327e-17), (0.8274, 0.4777, -0.095), (0.8877, 0.5125, -0.1645), (0.9699, 0.56, -0.19), (1.052, 0.6075, -0.1645), (1.112, 0.6423, -0.095), (1.039, 0.7975, 0.0), (1.019, 0.782, 0.095), (0.9639, 0.7396, 0.1645), (0.8886, 0.6818, 0.19), (0.8132, 0.624, 0.1645), (0.758, 0.5816, 0.095), (0.7378, 0.5661, 2.327e-17), (0.758, 0.5816, -0.095), (0.8132, 0.624, -0.1645), (0.8886, 0.6818, -0.19), (0.9639, 0.7396, -0.1645), (1.019, 0.782, -0.095), (0.9263, 0.9263, 0.0), (0.9083, 0.9083, 0.095), (0.8591, 0.8591, 0.1645), (0.792, 0.792, 0.19), (0.7248, 0.7248, 0.1645), (0.6756, 0.6756, 0.095), (0.6576, 0.6576, 2.327e-17), (0.6756, 0.6756, -0.095), (0.7248, 0.7248, -0.1645), (0.792, 0.792, -0.19), (0.8591, 0.8591, -0.1645), (0.9083, 0.9083, -0.095), (0.7975, 1.039, 0.0), (0.782, 1.019, 0.095), (0.7396, 0.9639, 0.1645), (0.6818, 0.8886, 0.19), (0.624, 0.8132, 0.1645), (0.5816, 0.758, 0.095), (0.5661, 0.7378, 2.327e-17), (0.5816, 0.758, -0.095), (0.624, 0.8132, -0.1645), (0.6818, 0.8886, -0.19), (0.7396, 0.9639, -0.1645), (0.782, 1.019, -0.095), (0.655, 1.134, 0.0), (0.6423, 1.112, 0.095), (0.6075, 1.052, 0.1645), (0.56, 0.9699, 0.19), (0.5125, 0.8877, 0.1645), (0.4777, 0.8274, 0.095), (0.465, 0.8054, 2.327e-17), (0.4777, 0.8274, -0.095), (0.5125, 0.8877, -0.1645), (0.56, 0.9699, -0.19), (0.6075, 1.052, -0.1645), (0.6423, 1.112, -0.095), (0.5013, 1.21, 0.0), (0.4916, 1.187, 0.095), (0.465, 1.123, 0.1645), (0.4286, 1.035, 0.19), (0.3923, 0.947, 0.1645), (0.3656, 0.8827, 0.095), (0.3559, 0.8592, 2.327e-17), (0.3656, 0.8827, -0.095), (0.3923, 0.947, -0.1645), (0.4286, 1.035, -0.19), (0.465, 1.123, -0.1645), (0.4916, 1.187, -0.095), (0.3391, 1.265, 0.0), (0.3325, 1.241, 0.095), (0.3145, 1.174, 0.1645), (0.2899, 1.082, 0.19), (0.2653, 0.9901, 0.1645), (0.2473, 0.9229, 0.095), (0.2407, 0.8983, 2.327e-17), (0.2473, 0.9229, -0.095), (0.2653, 0.9901, -0.1645), (0.2899, 1.082, -0.19), (0.3145, 1.174, -0.1645), (0.3325, 1.241, -0.095), (0.171, 1.299, 0.0), (0.1677, 1.274, 0.095), (0.1586, 1.205, 0.1645), (0.1462, 1.11, 0.19), (0.1338, 1.016, 0.1645), (0.1247, 0.9473, 0.095), (0.1214, 0.922, 2.327e-17), (0.1247, 0.9473, -0.095), (0.1338, 1.016, -0.1645), (0.1462, 1.11, -0.19), (0.1586, 1.205, -0.1645), (0.1677, 1.274, -0.095), (9.89e-08, 1.31, 0.0), (9.698e-08, 1.285, 0.095), (9.173e-08, 1.215, 0.1645), (8.456e-08, 1.12, 0.19), (7.739e-08, 1.025, 0.1645), (7.213e-08, 0.9555, 0.095), (7.021e-08, 0.93, 2.327e-17), (7.213e-08, 0.9555, -0.095), (7.739e-08, 1.025, -0.1645), (8.456e-08, 1.12, -0.19), (9.173e-08, 1.215, -0.1645), (9.698e-08, 1.285, -0.095), (-0.171, 1.299, 0.0), (-0.1677, 1.274, 0.095), (-0.1586, 1.205, 0.1645), (-0.1462, 1.11, 0.19), (-0.1338, 1.016, 0.1645), (-0.1247, 0.9473, 0.095), (-0.1214, 0.922, 2.327e-17), (-0.1247, 0.9473, -0.095), (-0.1338, 1.016, -0.1645), (-0.1462, 1.11, -0.19), (-0.1586, 1.205, -0.1645), (-0.1677, 1.274, -0.095), (-0.3391, 1.265, 0.0), (-0.3325, 1.241, 0.095), (-0.3145, 1.174, 0.1645), (-0.2899, 1.082, 0.19), (-0.2653, 0.9901, 0.1645), (-0.2473, 0.9229, 0.095), (-0.2407, 0.8983, 2.327e-17), (-0.2473, 0.9229, -0.095), (-0.2653, 0.9901, -0.1645), (-0.2899, 1.082, -0.19), (-0.3145, 1.174, -0.1645), (-0.3325, 1.241, -0.095), (-0.5013, 1.21, 0.0), (-0.4916, 1.187, 0.095), (-0.465, 1.123, 0.1645), (-0.4286, 1.035, 0.19), (-0.3923, 0.947, 0.1645), (-0.3656, 0.8827, 0.095), (-0.3559, 0.8592, 2.327e-17), (-0.3656, 0.8827, -0.095), (-0.3923, 0.947, -0.1645), (-0.4286, 1.035, -0.19), (-0.465, 1.123, -0.1645), (-0.4916, 1.187, -0.095), (-0.655, 1.134, 0.0), (-0.6423, 1.112, 0.095), (-0.6075, 1.052, 0.1645), (-0.56, 0.9699, 0.19), (-0.5125, 0.8877, 0.1645), (-0.4777, 0.8274, 0.095), (-0.465, 0.8054, 2.327e-17), (-0.4777, 0.8274, -0.095), (-0.5125, 0.8877, -0.1645), (-0.56, 0.9699, -0.19), (-0.6075, 1.052, -0.1645), (-0.6423, 1.112, -0.095), (-0.7975, 1.039, 0.0), (-0.782, 1.019, 0.095), (-0.7396, 0.9639, 0.1645), (-0.6818, 0.8886, 0.19), (-0.624, 0.8132, 0.1645), (-0.5816, 0.758, 0.095), (-0.5661, 0.7378, 2.327e-17), (-0.5816, 0.758, -0.095), (-0.624, 0.8132, -0.1645), (-0.6818, 0.8886, -0.19), (-0.7396, 0.9639, -0.1645), (-0.782, 1.019, -0.095), (-0.9263, 0.9263, 0.0), (-0.9083, 0.9083, 0.095), (-0.8591, 0.8591, 0.1645), (-0.792, 0.792, 0.19), (-0.7248, 0.7248, 0.1645), (-0.6756, 0.6756, 0.095), (-0.6576, 0.6576, 2.327e-17), (-0.6756, 0.6756, -0.095), (-0.7248, 0.7248, -0.1645), (-0.792, 0.792, -0.19), (-0.8591, 0.8591, -0.1645), (-0.9083, 0.9083, -0.095), (-1.039, 0.7975, 0.0), (-1.019, 0.782, 0.095), (-0.9639, 0.7396, 0.1645), (-0.8886, 0.6818, 0.19), (-0.8132, 0.624, 0.1645), (-0.758, 0.5816, 0.095), (-0.7378, 0.5661, 2.327e-17), (-0.758, 0.5816, -0.095), (-0.8132, 0.624, -0.1645), (-0.8886, 0.6818, -0.19), (-0.9639, 0.7396, -0.1645), (-1.019, 0.782, -0.095), (-1.134, 0.655, 0.0), (-1.112, 0.6423, 0.095), (-1.052, 0.6075, 0.1645), (-0.9699, 0.56, 0.19), (-0.8877, 0.5125, 0.1645), (-0.8274, 0.4777, 0.095), (-0.8054, 0.465, 2.327e-17), (-0.8274, 0.4777, -0.095), (-0.8877, 0.5125, -0.1645), (-0.9699, 0.56, -0.19), (-1.052, 0.6075, -0.1645), (-1.112, 0.6423, -0.095), (-1.21, 0.5013, 0.0), (-1.187, 0.4916, 0.095), (-1.123, 0.465, 0.1645), (-1.035, 0.4286, 0.19), (-0.947, 0.3923, 0.1645), (-0.8827, 0.3656, 0.095), (-0.8592, 0.3559, 2.327e-17), (-0.8827, 0.3656, -0.095), (-0.947, 0.3923, -0.1645), (-1.035, 0.4286, -0.19), (-1.123, 0.465, -0.1645), (-1.187, 0.4916, -0.095), (-1.265, 0.3391, 0.0), (-1.241, 0.3325, 0.095), (-1.174, 0.3145, 0.1645), (-1.082, 0.2899, 0.19), (-0.9901, 0.2653, 0.1645), (-0.9229, 0.2473, 0.095), (-0.8983, 0.2407, 2.327e-17), (-0.9229, 0.2473, -0.095), (-0.9901, 0.2653, -0.1645), (-1.082, 0.2899, -0.19), (-1.174, 0.3145, -0.1645), (-1.241, 0.3325, -0.095), (-1.299, 0.171, 0.0), (-1.274, 0.1677, 0.095), (-1.205, 0.1586, 0.1645), (-1.11, 0.1462, 0.19), (-1.016, 0.1338, 0.1645), (-0.9473, 0.1247, 0.095), (-0.922, 0.1214, 2.327e-17), (-0.9473, 0.1247, -0.095), (-1.016, 0.1338, -0.1645), (-1.11, 0.1462, -0.19), (-1.205, 0.1586, -0.1645), (-1.274, 0.1677, -0.095), (-1.31, 1.145e-07, 0.0), (-1.285, 1.123e-07, 0.095), (-1.215, 1.062e-07, 0.1645), (-1.12, 9.791e-08, 0.19), (-1.025, 8.961e-08, 0.1645), (-0.9555, 8.353e-08, 0.095), (-0.93, 8.13e-08, 2.327e-17), (-0.9555, 8.353e-08, -0.095), (-1.025, 8.961e-08, -0.1645), (-1.12, 9.791e-08, -0.19), (-1.215, 1.062e-07, -0.1645), (-1.285, 1.123e-07, -0.095), (-1.299, -0.171, 0.0), (-1.274, -0.1677, 0.095), (-1.205, -0.1586, 0.1645), (-1.11, -0.1462, 0.19), (-1.016, -0.1338, 0.1645), (-0.9473, -0.1247, 0.095), (-0.922, -0.1214, 2.327e-17), (-0.9473, -0.1247, -0.095), (-1.016, -0.1338, -0.1645), (-1.11, -0.1462, -0.19), (-1.205, -0.1586, -0.1645), (-1.274, -0.1677, -0.095), (-1.265, -0.3391, 0.0), (-1.241, -0.3325, 0.095), (-1.174, -0.3145, 0.1645), (-1.082, -0.2899, 0.19), (-0.9901, -0.2653, 0.1645), (-0.9229, -0.2473, 0.095), (-0.8983, -0.2407, 2.327e-17), (-0.9229, -0.2473, -0.095), (-0.9901, -0.2653, -0.1645), (-1.082, -0.2899, -0.19), (-1.174, -0.3145, -0.1645), (-1.241, -0.3325, -0.095), (-1.21, -0.5013, 0.0), (-1.187, -0.4916, 0.095), (-1.123, -0.465, 0.1645), (-1.035, -0.4286, 0.19), (-0.947, -0.3923, 0.1645), (-0.8827, -0.3656, 0.095), (-0.8592, -0.3559, 2.327e-17), (-0.8827, -0.3656, -0.095), (-0.947, -0.3923, -0.1645), (-1.035, -0.4286, -0.19), (-1.123, -0.465, -0.1645), (-1.187, -0.4916, -0.095), (-1.134, -0.655, 0.0), (-1.112, -0.6423, 0.095), (-1.052, -0.6075, 0.1645), (-0.9699, -0.56, 0.19), (-0.8877, -0.5125, 0.1645), (-0.8274, -0.4777, 0.095), (-0.8054, -0.465, 2.327e-17), (-0.8274, -0.4777, -0.095), (-0.8877, -0.5125, -0.1645), (-0.9699, -0.56, -0.19), (-1.052, -0.6075, -0.1645), (-1.112, -0.6423, -0.095), (-1.039, -0.7975, 0.0), (-1.019, -0.782, 0.095), (-0.9639, -0.7396, 0.1645), (-0.8886, -0.6818, 0.19), (-0.8132, -0.624, 0.1645), (-0.758, -0.5816, 0.095), (-0.7378, -0.5661, 2.327e-17), (-0.758, -0.5816, -0.095), (-0.8132, -0.624, -0.1645), (-0.8886, -0.6818, -0.19), (-0.9639, -0.7396, -0.1645), (-1.019, -0.782, -0.095), (-0.9263, -0.9263, 0.0), (-0.9083, -0.9083, 0.095), (-0.8591, -0.8591, 0.1645), (-0.792, -0.792, 0.19), (-0.7248, -0.7248, 0.1645), (-0.6756, -0.6756, 0.095), (-0.6576, -0.6576, 2.327e-17), (-0.6756, -0.6756, -0.095), (-0.7248, -0.7248, -0.1645), (-0.792, -0.792, -0.19), (-0.8591, -0.8591, -0.1645), (-0.9083, -0.9083, -0.095), (-0.7975, -1.039, 0.0), (-0.782, -1.019, 0.095), (-0.7396, -0.9639, 0.1645), (-0.6818, -0.8886, 0.19), (-0.624, -0.8132, 0.1645), (-0.5816, -0.758, 0.095), (-0.5661, -0.7378, 2.327e-17), (-0.5816, -0.758, -0.095), (-0.624, -0.8132, -0.1645), (-0.6818, -0.8886, -0.19), (-0.7396, -0.9639, -0.1645), (-0.782, -1.019, -0.095), (-0.655, -1.134, 0.0), (-0.6423, -1.112, 0.095), (-0.6075, -1.052, 0.1645), (-0.56, -0.9699, 0.19), (-0.5125, -0.8877, 0.1645), (-0.4777, -0.8274, 0.095), (-0.465, -0.8054, 2.327e-17), (-0.4777, -0.8274, -0.095), (-0.5125, -0.8877, -0.1645), (-0.56, -0.9699, -0.19), (-0.6075, -1.052, -0.1645), (-0.6423, -1.112, -0.095), (-0.5013, -1.21, 0.0), (-0.4916, -1.187, 0.095), (-0.465, -1.123, 0.1645), (-0.4286, -1.035, 0.19), (-0.3923, -0.947, 0.1645), (-0.3656, -0.8827, 0.095), (-0.3559, -0.8592, 2.327e-17), (-0.3656, -0.8827, -0.095), (-0.3923, -0.947, -0.1645), (-0.4286, -1.035, -0.19), (-0.465, -1.123, -0.1645), (-0.4916, -1.187, -0.095), (-0.3391, -1.265, 0.0), (-0.3325, -1.241, 0.095), (-0.3145, -1.174, 0.1645), (-0.2899, -1.082, 0.19), (-0.2653, -0.9901, 0.1645), (-0.2473, -0.9229, 0.095), (-0.2407, -0.8983, 2.327e-17), (-0.2473, -0.9229, -0.095), (-0.2653, -0.9901, -0.1645), (-0.2899, -1.082, -0.19), (-0.3145, -1.174, -0.1645), (-0.3325, -1.241, -0.095), (-0.171, -1.299, 0.0), (-0.1677, -1.274, 0.095), (-0.1586, -1.205, 0.1645), (-0.1462, -1.11, 0.19), (-0.1338, -1.016, 0.1645), (-0.1247, -0.9473, 0.095), (-0.1214, -0.922, 2.327e-17), (-0.1247, -0.9473, -0.095), (-0.1338, -1.016, -0.1645), (-0.1462, -1.11, -0.19), (-0.1586, -1.205, -0.1645), (-0.1677, -1.274, -0.095), (9.89e-08, -1.31, 0.0), (9.698e-08, -1.285, 0.095), (9.173e-08, -1.215, 0.1645), (8.456e-08, -1.12, 0.19), (7.739e-08, -1.025, 0.1645), (7.213e-08, -0.9555, 0.095), (7.021e-08, -0.93, 2.327e-17), (7.213e-08, -0.9555, -0.095), (7.739e-08, -1.025, -0.1645), (8.456e-08, -1.12, -0.19), (9.173e-08, -1.215, -0.1645), (9.698e-08, -1.285, -0.095), (0.171, -1.299, 0.0), (0.1677, -1.274, 0.095), (0.1586, -1.205, 0.1645), (0.1462, -1.11, 0.19), (0.1338, -1.016, 0.1645), (0.1247, -0.9473, 0.095), (0.1214, -0.922, 2.327e-17), (0.1247, -0.9473, -0.095), (0.1338, -1.016, -0.1645), (0.1462, -1.11, -0.19), (0.1586, -1.205, -0.1645), (0.1677, -1.274, -0.095), (0.3391, -1.265, 0.0), (0.3325, -1.241, 0.095), (0.3145, -1.174, 0.1645), (0.2899, -1.082, 0.19), (0.2653, -0.9901, 0.1645), (0.2473, -0.9229, 0.095), (0.2407, -0.8983, 2.327e-17), (0.2473, -0.9229, -0.095), (0.2653, -0.9901, -0.1645), (0.2899, -1.082, -0.19), (0.3145, -1.174, -0.1645), (0.3325, -1.241, -0.095), (0.5013, -1.21, 0.0), (0.4916, -1.187, 0.095), (0.465, -1.123, 0.1645), (0.4286, -1.035, 0.19), (0.3923, -0.947, 0.1645), (0.3656, -0.8827, 0.095), (0.3559, -0.8592, 2.327e-17), (0.3656, -0.8827, -0.095), (0.3923, -0.947, -0.1645), (0.4286, -1.035, -0.19), (0.465, -1.123, -0.1645), (0.4916, -1.187, -0.095), (0.655, -1.134, 0.0), (0.6423, -1.112, 0.095), (0.6075, -1.052, 0.1645), (0.56, -0.9699, 0.19), (0.5125, -0.8877, 0.1645), (0.4777, -0.8274, 0.095), (0.465, -0.8054, 2.327e-17), (0.4777, -0.8274, -0.095), (0.5125, -0.8877, -0.1645), (0.56, -0.9699, -0.19), (0.6075, -1.052, -0.1645), (0.6423, -1.112, -0.095), (0.7975, -1.039, 0.0), (0.782, -1.019, 0.095), (0.7396, -0.9639, 0.1645), (0.6818, -0.8886, 0.19), (0.624, -0.8132, 0.1645), (0.5816, -0.758, 0.095), (0.5661, -0.7378, 2.327e-17), (0.5816, -0.758, -0.095), (0.624, -0.8132, -0.1645), (0.6818, -0.8886, -0.19), (0.7396, -0.9639, -0.1645), (0.782, -1.019, -0.095), (0.9263, -0.9263, 0.0), (0.9083, -0.9083, 0.095), (0.8591, -0.8591, 0.1645), (0.792, -0.792, 0.19), (0.7248, -0.7248, 0.1645), (0.6756, -0.6756, 0.095), (0.6576, -0.6576, 2.327e-17), (0.6756, -0.6756, -0.095), (0.7248, -0.7248, -0.1645), (0.792, -0.792, -0.19), (0.8591, -0.8591, -0.1645), (0.9083, -0.9083, -0.095), (1.039, -0.7975, 0.0), (1.019, -0.782, 0.095), (0.9639, -0.7396, 0.1645), (0.8886, -0.6818, 0.19), (0.8132, -0.624, 0.1645), (0.758, -0.5816, 0.095), (0.7378, -0.5661, 2.327e-17), (0.758, -0.5816, -0.095), (0.8132, -0.624, -0.1645), (0.8886, -0.6818, -0.19), (0.9639, -0.7396, -0.1645), (1.019, -0.782, -0.095), (1.134, -0.655, 0.0), (1.112, -0.6423, 0.095), (1.052, -0.6075, 0.1645), (0.9699, -0.56, 0.19), (0.8877, -0.5125, 0.1645), (0.8274, -0.4777, 0.095), (0.8054, -0.465, 2.327e-17), (0.8274, -0.4777, -0.095), (0.8877, -0.5125, -0.1645), (0.9699, -0.56, -0.19), (1.052, -0.6075, -0.1645), (1.112, -0.6423, -0.095), (1.21, -0.5013, 0.0), (1.187, -0.4916, 0.095), (1.123, -0.465, 0.1645), (1.035, -0.4286, 0.19), (0.947, -0.3923, 0.1645), (0.8827, -0.3656, 0.095), (0.8592, -0.3559, 2.327e-17), (0.8827, -0.3656, -0.095), (0.947, -0.3923, -0.1645), (1.035, -0.4286, -0.19), (1.123, -0.465, -0.1645), (1.187, -0.4916, -0.095), (1.265, -0.3391, 0.0), (1.241, -0.3325, 0.095), (1.174, -0.3145, 0.1645), (1.082, -0.2899, 0.19), (0.9901, -0.2653, 0.1645), (0.9229, -0.2473, 0.095), (0.8983, -0.2407, 2.327e-17), (0.9229, -0.2473, -0.095), (0.9901, -0.2653, -0.1645), (1.082, -0.2899, -0.19), (1.174, -0.3145, -0.1645), (1.241, -0.3325, -0.095), (1.299, -0.171, 0.0), (1.274, -0.1677, 0.095), (1.205, -0.1586, 0.1645), (1.11, -0.1462, 0.19), (1.016, -0.1338, 0.1645), (0.9473, -0.1247, 0.095), (0.922, -0.1214, 2.327e-17), (0.9473, -0.1247, -0.095), (1.016, -0.1338, -0.1645), (1.11, -0.1462, -0.19), (1.205, -0.1586, -0.1645), (1.274, -0.1677, -0.095)], [], [(0, 12, 13, 1), (1, 13, 14, 2), (2, 14, 15, 3), (3, 15, 16, 4), (4, 16, 17, 5), (5, 17, 18, 6), (6, 18, 19, 7), (7, 19, 20, 8), (8, 20, 21, 9), (9, 21, 22, 10), (10, 22, 23, 11), (11, 23, 12, 0), (12, 24, 25, 13), (13, 25, 26, 14), (14, 26, 27, 15), (15, 27, 28, 16), (16, 28, 29, 17), (17, 29, 30, 18), (18, 30, 31, 19), (19, 31, 32, 20), (20, 32, 33, 21), (21, 33, 34, 22), (22, 34, 35, 23), (23, 35, 24, 12), (24, 36, 37, 25), (25, 37, 38, 26), (26, 38, 39, 27), (27, 39, 40, 28), (28, 40, 41, 29), (29, 41, 42, 30), (30, 42, 43, 31), (31, 43, 44, 32), (32, 44, 45, 33), (33, 45, 46, 34), (34, 46, 47, 35), (35, 47, 36, 24), (36, 48, 49, 37), (37, 49, 50, 38), (38, 50, 51, 39), (39, 51, 52, 40), (40, 52, 53, 41), (41, 53, 54, 42), (42, 54, 55, 43), (43, 55, 56, 44), (44, 56, 57, 45), (45, 57, 58, 46), (46, 58, 59, 47), (47, 59, 48, 36), (48, 60, 61, 49), (49, 61, 62, 50), (50, 62, 63, 51), (51, 63, 64, 52), (52, 64, 65, 53), (53, 65, 66, 54), (54, 66, 67, 55), (55, 67, 68, 56), (56, 68, 69, 57), (57, 69, 70, 58), (58, 70, 71, 59), (59, 71, 60, 48), (60, 72, 73, 61), (61, 73, 74, 62), (62, 74, 75, 63), (63, 75, 76, 64), (64, 76, 77, 65), (65, 77, 78, 66), (66, 78, 79, 67), (67, 79, 80, 68), (68, 80, 81, 69), (69, 81, 82, 70), (70, 82, 83, 71), (71, 83, 72, 60), (72, 84, 85, 73), (73, 85, 86, 74), (74, 86, 87, 75), (75, 87, 88, 76), (76, 88, 89, 77), (77, 89, 90, 78), (78, 90, 91, 79), (79, 91, 92, 80), (80, 92, 93, 81), (81, 93, 94, 82), (82, 94, 95, 83), (83, 95, 84, 72), (84, 96, 97, 85), (85, 97, 98, 86), (86, 98, 99, 87), (87, 99, 100, 88), (88, 100, 101, 89), (89, 101, 102, 90), (90, 102, 103, 91), (91, 103, 104, 92), (92, 104, 105, 93), (93, 105, 106, 94), (94, 106, 107, 95), (95, 107, 96, 84), (96, 108, 109, 97), (97, 109, 110, 98), (98, 110, 111, 99), (99, 111, 112, 100), (100, 112, 113, 101), (101, 113, 114, 102), (102, 114, 115, 103), (103, 115, 116, 104), (104, 116, 117, 105), (105, 117, 118, 106), (106, 118, 119, 107), (107, 119, 108, 96), (108, 120, 121, 109), (109, 121, 122, 110), (110, 122, 123, 111), (111, 123, 124, 112), (112, 124, 125, 113), (113, 125, 126, 114), (114, 126, 127, 115), (115, 127, 128, 116), (116, 128, 129, 117), (117, 129, 130, 118), (118, 130, 131, 119), (119, 131, 120, 108), (120, 132, 133, 121), (121, 133, 134, 122), (122, 134, 135, 123), (123, 135, 136, 124), (124, 136, 137, 125), (125, 137, 138, 126), (126, 138, 139, 127), (127, 139, 140, 128), (128, 140, 141, 129), (129, 141, 142, 130), (130, 142, 143, 131), (131, 143, 132, 120), (132, 144, 145, 133), (133, 145, 146, 134), (134, 146, 147, 135), (135, 147, 148, 136), (136, 148, 149, 137), (137, 149, 150, 138), (138, 150, 151, 139), (139, 151, 152, 140), (140, 152, 153, 141), (141, 153, 154, 142), (142, 154, 155, 143), (143, 155, 144, 132), (144, 156, 157, 145), (145, 157, 158, 146), (146, 158, 159, 147), (147, 159, 160, 148), (148, 160, 161, 149), (149, 161, 162, 150), (150, 162, 163, 151), (151, 163, 164, 152), (152, 164, 165, 153), (153, 165, 166, 154), (154, 166, 167, 155), (155, 167, 156, 144), (156, 168, 169, 157), (157, 169, 170, 158), (158, 170, 171, 159), (159, 171, 172, 160), (160, 172, 173, 161), (161, 173, 174, 162), (162, 174, 175, 163), (163, 175, 176, 164), (164, 176, 177, 165), (165, 177, 178, 166), (166, 178, 179, 167), (167, 179, 168, 156), (168, 180, 181, 169), (169, 181, 182, 170), (170, 182, 183, 171), (171, 183, 184, 172), (172, 184, 185, 173), (173, 185, 186, 174), (174, 186, 187, 175), (175, 187, 188, 176), (176, 188, 189, 177), (177, 189, 190, 178), (178, 190, 191, 179), (179, 191, 180, 168), (180, 192, 193, 181), (181, 193, 194, 182), (182, 194, 195, 183), (183, 195, 196, 184), (184, 196, 197, 185), (185, 197, 198, 186), (186, 198, 199, 187), (187, 199, 200, 188), (188, 200, 201, 189), (189, 201, 202, 190), (190, 202, 203, 191), (191, 203, 192, 180), (192, 204, 205, 193), (193, 205, 206, 194), (194, 206, 207, 195), (195, 207, 208, 196), (196, 208, 209, 197), (197, 209, 210, 198), (198, 210, 211, 199), (199, 211, 212, 200), (200, 212, 213, 201), (201, 213, 214, 202), (202, 214, 215, 203), (203, 215, 204, 192), (204, 216, 217, 205), (205, 217, 218, 206), (206, 218, 219, 207), (207, 219, 220, 208), (208, 220, 221, 209), (209, 221, 222, 210), (210, 222, 223, 211), (211, 223, 224, 212), (212, 224, 225, 213), (213, 225, 226, 214), (214, 226, 227, 215), (215, 227, 216, 204), (216, 228, 229, 217), (217, 229, 230, 218), (218, 230, 231, 219), (219, 231, 232, 220), (220, 232, 233, 221), (221, 233, 234, 222), (222, 234, 235, 223), (223, 235, 236, 224), (224, 236, 237, 225), (225, 237, 238, 226), (226, 238, 239, 227), (227, 239, 228, 216), (228, 240, 241, 229), (229, 241, 242, 230), (230, 242, 243, 231), (231, 243, 244, 232), (232, 244, 245, 233), (233, 245, 246, 234), (234, 246, 247, 235), (235, 247, 248, 236), (236, 248, 249, 237), (237, 249, 250, 238), (238, 250, 251, 239), (239, 251, 240, 228), (240, 252, 253, 241), (241, 253, 254, 242), (242, 254, 255, 243), (243, 255, 256, 244), (244, 256, 257, 245), (245, 257, 258, 246), (246, 258, 259, 247), (247, 259, 260, 248), (248, 260, 261, 249), (249, 261, 262, 250), (250, 262, 263, 251), (251, 263, 252, 240), (252, 264, 265, 253), (253, 265, 266, 254), (254, 266, 267, 255), (255, 267, 268, 256), (256, 268, 269, 257), (257, 269, 270, 258), (258, 270, 271, 259), (259, 271, 272, 260), (260, 272, 273, 261), (261, 273, 274, 262), (262, 274, 275, 263), (263, 275, 264, 252), (264, 276, 277, 265), (265, 277, 278, 266), (266, 278, 279, 267), (267, 279, 280, 268), (268, 280, 281, 269), (269, 281, 282, 270), (270, 282, 283, 271), (271, 283, 284, 272), (272, 284, 285, 273), (273, 285, 286, 274), (274, 286, 287, 275), (275, 287, 276, 264), (276, 288, 289, 277), (277, 289, 290, 278), (278, 290, 291, 279), (279, 291, 292, 280), (280, 292, 293, 281), (281, 293, 294, 282), (282, 294, 295, 283), (283, 295, 296, 284), (284, 296, 297, 285), (285, 297, 298, 286), (286, 298, 299, 287), (287, 299, 288, 276), (288, 300, 301, 289), (289, 301, 302, 290), (290, 302, 303, 291), (291, 303, 304, 292), (292, 304, 305, 293), (293, 305, 306, 294), (294, 306, 307, 295), (295, 307, 308, 296), (296, 308, 309, 297), (297, 309, 310, 298), (298, 310, 311, 299), (299, 311, 300, 288), (300, 312, 313, 301), (301, 313, 314, 302), (302, 314, 315, 303), (303, 315, 316, 304), (304, 316, 317, 305), (305, 317, 318, 306), (306, 318, 319, 307), (307, 319, 320, 308), (308, 320, 321, 309), (309, 321, 322, 310), (310, 322, 323, 311), (311, 323, 312, 300), (312, 324, 325, 313), (313, 325, 326, 314), (314, 326, 327, 315), (315, 327, 328, 316), (316, 328, 329, 317), (317, 329, 330, 318), (318, 330, 331, 319), (319, 331, 332, 320), (320, 332, 333, 321), (321, 333, 334, 322), (322, 334, 335, 323), (323, 335, 324, 312), (324, 336, 337, 325), (325, 337, 338, 326), (326, 338, 339, 327), (327, 339, 340, 328), (328, 340, 341, 329), (329, 341, 342, 330), (330, 342, 343, 331), (331, 343, 344, 332), (332, 344, 345, 333), (333, 345, 346, 334), (334, 346, 347, 335), (335, 347, 336, 324), (336, 348, 349, 337), (337, 349, 350, 338), (338, 350, 351, 339), (339, 351, 352, 340), (340, 352, 353, 341), (341, 353, 354, 342), (342, 354, 355, 343), (343, 355, 356, 344), (344, 356, 357, 345), (345, 357, 358, 346), (346, 358, 359, 347), (347, 359, 348, 336), (348, 360, 361, 349), (349, 361, 362, 350), (350, 362, 363, 351), (351, 363, 364, 352), (352, 364, 365, 353), (353, 365, 366, 354), (354, 366, 367, 355), (355, 367, 368, 356), (356, 368, 369, 357), (357, 369, 370, 358), (358, 370, 371, 359), (359, 371, 360, 348), (360, 372, 373, 361), (361, 373, 374, 362), (362, 374, 375, 363), (363, 375, 376, 364), (364, 376, 377, 365), (365, 377, 378, 366), (366, 378, 379, 367), (367, 379, 380, 368), (368, 380, 381, 369), (369, 381, 382, 370), (370, 382, 383, 371), (371, 383, 372, 360), (372, 384, 385, 373), (373, 385, 386, 374), (374, 386, 387, 375), (375, 387, 388, 376), (376, 388, 389, 377), (377, 389, 390, 378), (378, 390, 391, 379), (379, 391, 392, 380), (380, 392, 393, 381), (381, 393, 394, 382), (382, 394, 395, 383), (383, 395, 384, 372), (384, 396, 397, 385), (385, 397, 398, 386), (386, 398, 399, 387), (387, 399, 400, 388), (388, 400, 401, 389), (389, 401, 402, 390), (390, 402, 403, 391), (391, 403, 404, 392), (392, 404, 405, 393), (393, 405, 406, 394), (394, 406, 407, 395), (395, 407, 396, 384), (396, 408, 409, 397), (397, 409, 410, 398), (398, 410, 411, 399), (399, 411, 412, 400), (400, 412, 413, 401), (401, 413, 414, 402), (402, 414, 415, 403), (403, 415, 416, 404), (404, 416, 417, 405), (405, 417, 418, 406), (406, 418, 419, 407), (407, 419, 408, 396), (408, 420, 421, 409), (409, 421, 422, 410), (410, 422, 423, 411), (411, 423, 424, 412), (412, 424, 425, 413), (413, 425, 426, 414), (414, 426, 427, 415), (415, 427, 428, 416), (416, 428, 429, 417), (417, 429, 430, 418), (418, 430, 431, 419), (419, 431, 420, 408), (420, 432, 433, 421), (421, 433, 434, 422), (422, 434, 435, 423), (423, 435, 436, 424), (424, 436, 437, 425), (425, 437, 438, 426), (426, 438, 439, 427), (427, 439, 440, 428), (428, 440, 441, 429), (429, 441, 442, 430), (430, 442, 443, 431), (431, 443, 432, 420), (432, 444, 445, 433), (433, 445, 446, 434), (434, 446, 447, 435), (435, 447, 448, 436), (436, 448, 449, 437), (437, 449, 450, 438), (438, 450, 451, 439), (439, 451, 452, 440), (440, 452, 453, 441), (441, 453, 454, 442), (442, 454, 455, 443), (443, 455, 444, 432), (444, 456, 457, 445), (445, 457, 458, 446), (446, 458, 459, 447), (447, 459, 460, 448), (448, 460, 461, 449), (449, 461, 462, 450), (450, 462, 463, 451), (451, 463, 464, 452), (452, 464, 465, 453), (453, 465, 466, 454), (454, 466, 467, 455), (455, 467, 456, 444), (456, 468, 469, 457), (457, 469, 470, 458), (458, 470, 471, 459), (459, 471, 472, 460), (460, 472, 473, 461), (461, 473, 474, 462), (462, 474, 475, 463), (463, 475, 476, 464), (464, 476, 477, 465), (465, 477, 478, 466), (466, 478, 479, 467), (467, 479, 468, 456), (468, 480, 481, 469), (469, 481, 482, 470), (470, 482, 483, 471), (471, 483, 484, 472), (472, 484, 485, 473), (473, 485, 486, 474), (474, 486, 487, 475), (475, 487, 488, 476), (476, 488, 489, 477), (477, 489, 490, 478), (478, 490, 491, 479), (479, 491, 480, 468), (480, 492, 493, 481), (481, 493, 494, 482), (482, 494, 495, 483), (483, 495, 496, 484), (484, 496, 497, 485), (485, 497, 498, 486), (486, 498, 499, 487), (487, 499, 500, 488), (488, 500, 501, 489), (489, 501, 502, 490), (490, 502, 503, 491), (491, 503, 492, 480), (492, 504, 505, 493), (493, 505, 506, 494), (494, 506, 507, 495), (495, 507, 508, 496), (496, 508, 509, 497), (497, 509, 510, 498), (498, 510, 511, 499), (499, 511, 512, 500), (500, 512, 513, 501), (501, 513, 514, 502), (502, 514, 515, 503), (503, 515, 504, 492), (504, 516, 517, 505), (505, 517, 518, 506), (506, 518, 519, 507), (507, 519, 520, 508), (508, 520, 521, 509), (509, 521, 522, 510), (510, 522, 523, 511), (511, 523, 524, 512), (512, 524, 525, 513), (513, 525, 526, 514), (514, 526, 527, 515), (515, 527, 516, 504), (516, 528, 529, 517), (517, 529, 530, 518), (518, 530, 531, 519), (519, 531, 532, 520), (520, 532, 533, 521), (521, 533, 534, 522), (522, 534, 535, 523), (523, 535, 536, 524), (524, 536, 537, 525), (525, 537, 538, 526), (526, 538, 539, 527), (527, 539, 528, 516), (528, 540, 541, 529), (529, 541, 542, 530), (530, 542, 543, 531), (531, 543, 544, 532), (532, 544, 545, 533), (533, 545, 546, 534), (534, 546, 547, 535), (535, 547, 548, 536), (536, 548, 549, 537), (537, 549, 550, 538), (538, 550, 551, 539), (539, 551, 540, 528), (540, 552, 553, 541), (541, 553, 554, 542), (542, 554, 555, 543), (543, 555, 556, 544), (544, 556, 557, 545), (545, 557, 558, 546), (546, 558, 559, 547), (547, 559, 560, 548), (548, 560, 561, 549), (549, 561, 562, 550), (550, 562, 563, 551), (551, 563, 552, 540), (552, 564, 565, 553), (553, 565, 566, 554), (554, 566, 567, 555), (555, 567, 568, 556), (556, 568, 569, 557), (557, 569, 570, 558), (558, 570, 571, 559), (559, 571, 572, 560), (560, 572, 573, 561), (561, 573, 574, 562), (562, 574, 575, 563), (563, 575, 564, 552), (564, 0, 1, 565), (565, 1, 2, 566), (566, 2, 3, 567), (567, 3, 4, 568), (568, 4, 5, 569), (569, 5, 6, 570), (570, 6, 7, 571), (571, 7, 8, 572), (572, 8, 9, 573), (573, 9, 10, 574), (574, 10, 11, 575), (575, 11, 0, 564)])
me_torus.polygons.foreach_set('use_smooth', [True] * 576)
me_torus.materials.append(mat_metal)
me_torus.use_remesh_preserve_volume = False
me_torus.use_remesh_preserve_attributes = False
me_torus.use_mirror_vertex_groups = False
me_torus.update()
me_plane = bpy.data.meshes.new('Plane')
me_plane.from_pydata([(-1.0, -1.0, 0.0), (1.0, -1.0, 0.0), (-1.0, 1.0, 0.0), (1.0, 1.0, 0.0)], [], [(0, 1, 3, 2)])
_uv = me_plane.uv_layers.new(name='UVMap')
_uv.uv.foreach_set('vector', [8.17e-05, 8.166e-05, 0.667, 8.166e-05, 0.667, 0.9999, 8.166e-05, 0.9999])
me_plane.materials.append(mat_wood)
me_plane.use_remesh_preserve_volume = False
me_plane.use_remesh_preserve_attributes = False
me_plane.use_mirror_vertex_groups = False
me_plane.update()
me_cube = bpy.data.meshes.new('Cube')
me_cube.from_pydata([(1.0, 0.9224, -0.9334), (0.9224, 0.9224, -1.011), (0.9224, 1.0, -0.9334), (1.0, -0.9224, -0.9334), (0.9224, -1.0, -0.9334), (0.9224, -0.9224, -1.011), (-0.9224, -1.0, -0.9334), (-1.0, -0.9224, -0.9334), (-0.9224, -0.9224, -1.011), (-0.9224, 1.0, -0.9334), (-0.9224, 0.9224, -1.011), (-1.0, 0.9224, -0.9334), (0.9224, 1.0, 0.9113), (0.9224, 0.9224, 0.9889), (1.0, 0.9224, 0.9113), (0.9224, -1.0, 0.9113), (1.0, -0.9224, 0.9113), (0.9224, -0.9224, 0.9889), (-1.0, -0.9224, 0.9113), (-0.9224, -1.0, 0.9113), (-0.9224, -0.9224, 0.9889), (-1.0, 0.9224, 0.9113), (-0.9224, 0.9224, 0.9889), (-0.9224, 1.0, 0.9113)], [], [(12, 2, 9, 23), (1, 5, 8, 10), (7, 18, 21, 11), (13, 22, 20, 17), (4, 15, 19, 6), (0, 1, 2), (3, 4, 5), (6, 7, 8), (9, 10, 11), (12, 13, 14), (15, 16, 17), (18, 19, 20), (21, 22, 23), (0, 3, 5, 1), (1, 10, 9, 2), (2, 12, 14, 0), (4, 6, 8, 5), (3, 16, 15, 4), (7, 11, 10, 8), (6, 19, 18, 7), (11, 21, 23, 9), (13, 17, 16, 14), (12, 23, 22, 13), (17, 20, 19, 15), (20, 22, 21, 18), (0, 14, 16, 3)])
me_cube.polygons.foreach_set('use_smooth', [True] * 26)
me_cube.materials.append(mat_dice)
me_cube.use_remesh_preserve_volume = False
me_cube.use_remesh_preserve_attributes = False
me_cube.use_mirror_vertex_groups = False
me_cube.update()

# ---- objects
ob_suzanne = bpy.data.objects.new('Suzanne', me_suzanne)
ob_torus = bpy.data.objects.new('Torus', me_torus)
ob_plane = bpy.data.objects.new('Plane', me_plane)
ob_cube = bpy.data.objects.new('Cube', me_cube)
ob_lamp = bpy.data.objects.new('Lamp', light_lamp)
ob_camera = bpy.data.objects.new('Camera', cam_camera)

# ---- transforms, parenting, visibility, modifiers, constraints
ob_suzanne.location = (2.99, 2.01, 0.7868)
ob_suzanne.rotation_euler = (-0.6145, -0.04147, 0.009733)
ob_suzanne.scale = (1.756, 1.756, 1.756)
ob_suzanne.lineart.crease_threshold = 0.0
ob_torus.location = (-1.449, 2.106, 0.3504)
ob_torus.scale = (1.124, 1.124, 2.044)
ob_torus.lineart.crease_threshold = 0.0
ob_plane.location = (-0.02005, 0.01248, 0.003103)
ob_plane.scale = (7.877, 7.877, 7.877)
ob_plane.lineart.crease_threshold = 0.0
ob_cube.location = (-2.18, -1.355, 0.7181)
ob_cube.scale = (0.7068, 0.7068, 0.7068)
ob_cube.lock_rotations_4d = False
ob_cube.empty_display_type = 'ARROWS'
ob_cube.lineart.crease_threshold = 0.0
ob_lamp.location = (4.076, 1.005, 5.904)
ob_lamp.rotation_euler = (0.6503, 0.05522, 1.866)
ob_lamp.lock_rotations_4d = False
ob_lamp.empty_display_type = 'ARROWS'
ob_lamp.color = (0.0, 0.0, 0.0, 0.0)
ob_lamp.lineart.crease_threshold = 0.0
ob_camera.location = (8.769, -6.124, 5.344)
ob_camera.rotation_euler = (1.109, 0.0, 0.8149)
ob_camera.lock_rotations_4d = False
ob_camera.empty_display_type = 'ARROWS'
ob_camera.color = (0.0, 0.0, 0.0, 0.0)
ob_camera.display_type = 'WIRE'
ob_camera.lineart.crease_threshold = 0.0

# ---- collection membership
col_collection_1.objects.link(ob_suzanne)
col_collection_1.objects.link(ob_torus)
col_collection_1.objects.link(ob_plane)
col_collection_1.objects.link(ob_cube)
col_collection_1.objects.link(ob_lamp)
col_collection_1.objects.link(ob_camera)

# ---- scene / render settings (as saved in the file)
scene.camera = ob_camera
scene.frame_start = 1; scene.frame_end = 250; scene.frame_set(1)
scene.render.engine = 'CYCLES'
scene.render.dither_intensity = 0.0
scene.cycles.samples = 128
scene.cycles.sampling_pattern = 'TABULATED_SOBOL'
scene.cycles.use_adaptive_sampling = False
scene.cycles.use_light_tree = False
scene.cycles.blur_glossy = 0.0
scene.cycles.sample_clamp_indirect = 0.0
scene.view_settings.view_transform = 'Standard'
bpy.context.view_layer.update()
